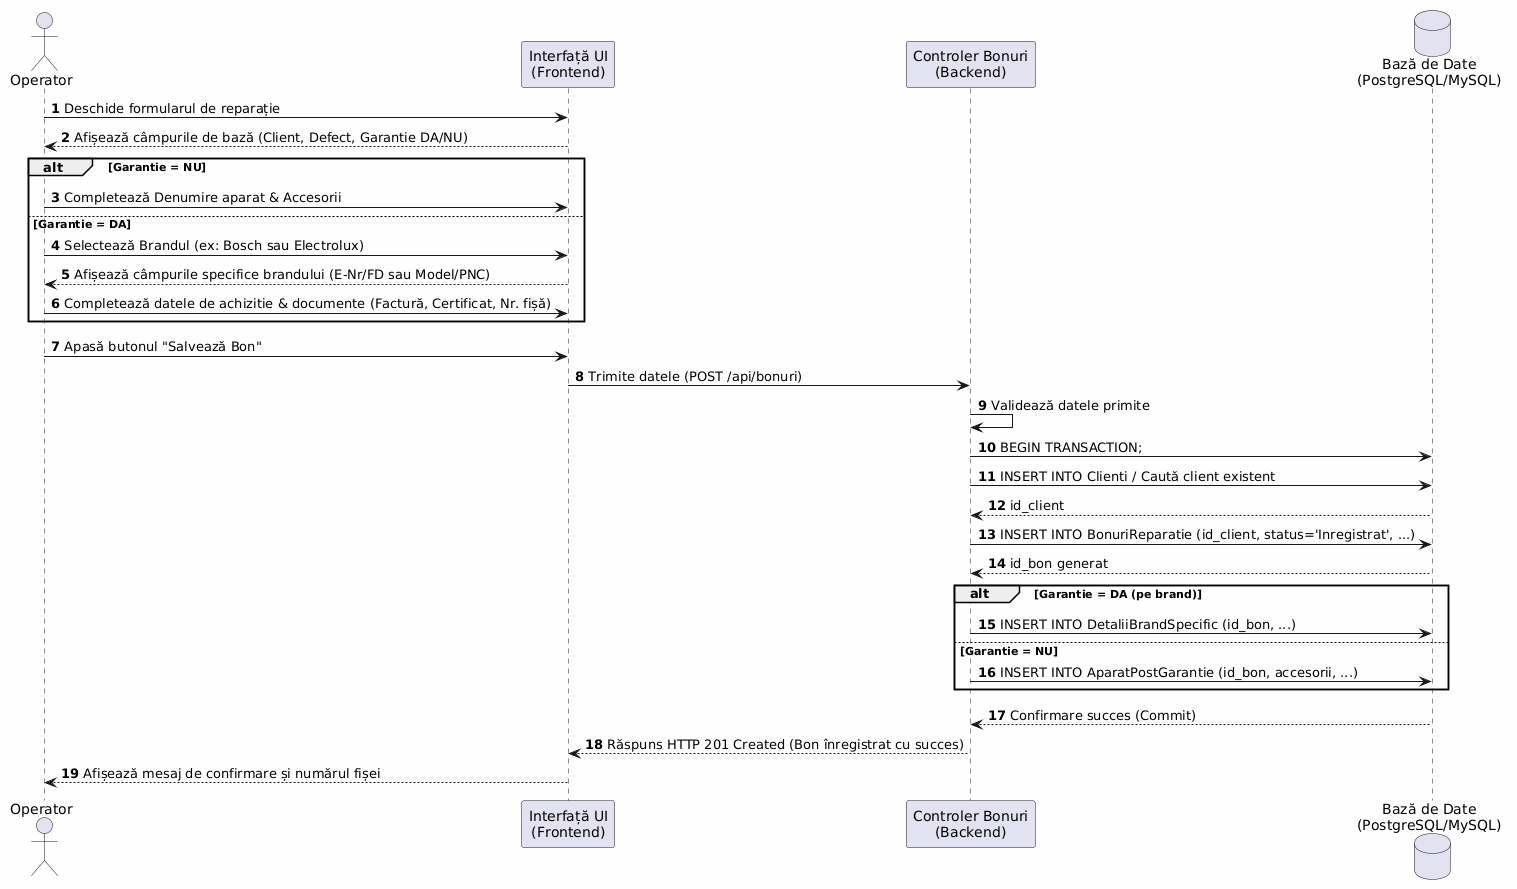

The diagram above was rendered by PlantUML. Its source (embedded in the PNG):
@startuml
skinparam backgroundColor #FEFEFE
autonumber

actor Operator
participant "Interfață UI\n(Frontend)" as UI
participant "Controler Bonuri\n(Backend)" as Backend
database "Bază de Date\n(PostgreSQL/MySQL)" as DB

Operator -> UI: Deschide formularul de reparație
UI --> Operator: Afișează câmpurile de bază (Client, Defect, Garantie DA/NU)

alt Garantie = NU
    Operator -> UI: Completează Denumire aparat & Accesorii
else Garantie = DA
    Operator -> UI: Selectează Brandul (ex: Bosch sau Electrolux)
    UI --> Operator: Afișează câmpurile specifice brandului (E-Nr/FD sau Model/PNC)
    Operator -> UI: Completează datele de achizitie & documente (Factură, Certificat, Nr. fișă)
end

Operator -> UI: Apasă butonul "Salvează Bon"
UI -> Backend: Trimite datele (POST /api/bonuri)
Backend -> Backend: Validează datele primite

Backend -> DB: BEGIN TRANSACTION;
Backend -> DB: INSERT INTO Clienti / Caută client existent
DB --> Backend: id_client

Backend -> DB: INSERT INTO BonuriReparatie (id_client, status='Inregistrat', ...)
DB --> Backend: id_bon generat

alt Garantie = DA (pe brand)
    Backend -> DB: INSERT INTO DetaliiBrandSpecific (id_bon, ...)
else Garantie = NU
    Backend -> DB: INSERT INTO AparatPostGarantie (id_bon, accesorii, ...)
end

DB --> Backend: Confirmare succes (Commit)
Backend --> UI: Răspuns HTTP 201 Created (Bon înregistrat cu succes)
UI --> Operator: Afișează mesaj de confirmare și numărul fișei
@enduml